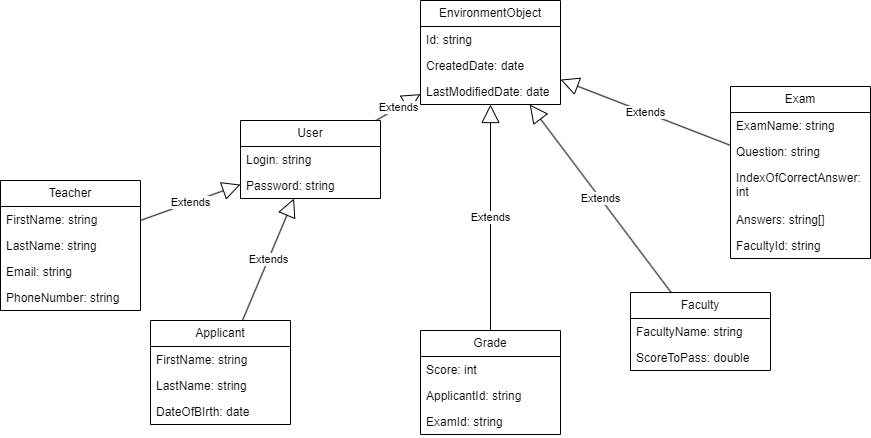

The diagram above was exported from draw.io. Its source (the exported page's mxGraphModel, read from the mxfile embedded in the PNG):
<mxGraphModel dx="1877" dy="530" grid="1" gridSize="10" guides="1" tooltips="1" connect="1" arrows="1" fold="1" page="1" pageScale="1" pageWidth="827" pageHeight="1169" math="0" shadow="0">
  <root>
    <mxCell id="0" />
    <mxCell id="1" parent="0" />
    <mxCell id="Ma8jlj9cA9yB-QLtDelH-1" value="Applicant" style="swimlane;fontStyle=0;childLayout=stackLayout;horizontal=1;startSize=26;fillColor=none;horizontalStack=0;resizeParent=1;resizeParentMax=0;resizeLast=0;collapsible=1;marginBottom=0;whiteSpace=wrap;html=1;" parent="1" vertex="1">
      <mxGeometry x="60" y="340" width="140" height="104" as="geometry" />
    </mxCell>
    <mxCell id="Ma8jlj9cA9yB-QLtDelH-4" value="FirstName: string" style="text;strokeColor=none;fillColor=none;align=left;verticalAlign=top;spacingLeft=4;spacingRight=4;overflow=hidden;rotatable=0;points=[[0,0.5],[1,0.5]];portConstraint=eastwest;whiteSpace=wrap;html=1;" parent="Ma8jlj9cA9yB-QLtDelH-1" vertex="1">
      <mxGeometry y="26" width="140" height="26" as="geometry" />
    </mxCell>
    <mxCell id="fdka-YChPkyheWyZHx02-24" value="LastName: string" style="text;strokeColor=none;fillColor=none;align=left;verticalAlign=top;spacingLeft=4;spacingRight=4;overflow=hidden;rotatable=0;points=[[0,0.5],[1,0.5]];portConstraint=eastwest;whiteSpace=wrap;html=1;" vertex="1" parent="Ma8jlj9cA9yB-QLtDelH-1">
      <mxGeometry y="52" width="140" height="26" as="geometry" />
    </mxCell>
    <mxCell id="fdka-YChPkyheWyZHx02-25" value="DateOfBIrth: date" style="text;strokeColor=none;fillColor=none;align=left;verticalAlign=top;spacingLeft=4;spacingRight=4;overflow=hidden;rotatable=0;points=[[0,0.5],[1,0.5]];portConstraint=eastwest;whiteSpace=wrap;html=1;" vertex="1" parent="Ma8jlj9cA9yB-QLtDelH-1">
      <mxGeometry y="78" width="140" height="26" as="geometry" />
    </mxCell>
    <mxCell id="Ma8jlj9cA9yB-QLtDelH-5" value="Faculty" style="swimlane;fontStyle=0;childLayout=stackLayout;horizontal=1;startSize=26;fillColor=none;horizontalStack=0;resizeParent=1;resizeParentMax=0;resizeLast=0;collapsible=1;marginBottom=0;whiteSpace=wrap;html=1;" parent="1" vertex="1">
      <mxGeometry x="540" y="312" width="140" height="78" as="geometry" />
    </mxCell>
    <mxCell id="Ma8jlj9cA9yB-QLtDelH-8" value="FacultyName: string" style="text;strokeColor=none;fillColor=none;align=left;verticalAlign=top;spacingLeft=4;spacingRight=4;overflow=hidden;rotatable=0;points=[[0,0.5],[1,0.5]];portConstraint=eastwest;whiteSpace=wrap;html=1;" parent="Ma8jlj9cA9yB-QLtDelH-5" vertex="1">
      <mxGeometry y="26" width="140" height="26" as="geometry" />
    </mxCell>
    <mxCell id="fdka-YChPkyheWyZHx02-26" value="ScoreToPass: double" style="text;strokeColor=none;fillColor=none;align=left;verticalAlign=top;spacingLeft=4;spacingRight=4;overflow=hidden;rotatable=0;points=[[0,0.5],[1,0.5]];portConstraint=eastwest;whiteSpace=wrap;html=1;" vertex="1" parent="Ma8jlj9cA9yB-QLtDelH-5">
      <mxGeometry y="52" width="140" height="26" as="geometry" />
    </mxCell>
    <mxCell id="Ma8jlj9cA9yB-QLtDelH-9" value="Exam" style="swimlane;fontStyle=0;childLayout=stackLayout;horizontal=1;startSize=26;fillColor=none;horizontalStack=0;resizeParent=1;resizeParentMax=0;resizeLast=0;collapsible=1;marginBottom=0;whiteSpace=wrap;html=1;" parent="1" vertex="1">
      <mxGeometry x="640" y="106" width="140" height="172" as="geometry" />
    </mxCell>
    <mxCell id="Ma8jlj9cA9yB-QLtDelH-11" value="ExamName: string" style="text;strokeColor=none;fillColor=none;align=left;verticalAlign=top;spacingLeft=4;spacingRight=4;overflow=hidden;rotatable=0;points=[[0,0.5],[1,0.5]];portConstraint=eastwest;whiteSpace=wrap;html=1;" parent="Ma8jlj9cA9yB-QLtDelH-9" vertex="1">
      <mxGeometry y="26" width="140" height="26" as="geometry" />
    </mxCell>
    <mxCell id="Ma8jlj9cA9yB-QLtDelH-12" value="Question: string" style="text;strokeColor=none;fillColor=none;align=left;verticalAlign=top;spacingLeft=4;spacingRight=4;overflow=hidden;rotatable=0;points=[[0,0.5],[1,0.5]];portConstraint=eastwest;whiteSpace=wrap;html=1;" parent="Ma8jlj9cA9yB-QLtDelH-9" vertex="1">
      <mxGeometry y="52" width="140" height="26" as="geometry" />
    </mxCell>
    <mxCell id="fdka-YChPkyheWyZHx02-27" value="IndexOfCorrectAnswer: int" style="text;strokeColor=none;fillColor=none;align=left;verticalAlign=top;spacingLeft=4;spacingRight=4;overflow=hidden;rotatable=0;points=[[0,0.5],[1,0.5]];portConstraint=eastwest;whiteSpace=wrap;html=1;" vertex="1" parent="Ma8jlj9cA9yB-QLtDelH-9">
      <mxGeometry y="78" width="140" height="42" as="geometry" />
    </mxCell>
    <mxCell id="fdka-YChPkyheWyZHx02-28" value="Answers: string[]" style="text;strokeColor=none;fillColor=none;align=left;verticalAlign=top;spacingLeft=4;spacingRight=4;overflow=hidden;rotatable=0;points=[[0,0.5],[1,0.5]];portConstraint=eastwest;whiteSpace=wrap;html=1;" vertex="1" parent="Ma8jlj9cA9yB-QLtDelH-9">
      <mxGeometry y="120" width="140" height="26" as="geometry" />
    </mxCell>
    <mxCell id="fdka-YChPkyheWyZHx02-29" value="FacultyId: string" style="text;strokeColor=none;fillColor=none;align=left;verticalAlign=top;spacingLeft=4;spacingRight=4;overflow=hidden;rotatable=0;points=[[0,0.5],[1,0.5]];portConstraint=eastwest;whiteSpace=wrap;html=1;" vertex="1" parent="Ma8jlj9cA9yB-QLtDelH-9">
      <mxGeometry y="146" width="140" height="26" as="geometry" />
    </mxCell>
    <mxCell id="Ma8jlj9cA9yB-QLtDelH-13" value="Teacher" style="swimlane;fontStyle=0;childLayout=stackLayout;horizontal=1;startSize=26;fillColor=none;horizontalStack=0;resizeParent=1;resizeParentMax=0;resizeLast=0;collapsible=1;marginBottom=0;whiteSpace=wrap;html=1;" parent="1" vertex="1">
      <mxGeometry x="-90" y="200" width="140" height="130" as="geometry" />
    </mxCell>
    <mxCell id="Ma8jlj9cA9yB-QLtDelH-15" value="FirstName: string" style="text;strokeColor=none;fillColor=none;align=left;verticalAlign=top;spacingLeft=4;spacingRight=4;overflow=hidden;rotatable=0;points=[[0,0.5],[1,0.5]];portConstraint=eastwest;whiteSpace=wrap;html=1;" parent="Ma8jlj9cA9yB-QLtDelH-13" vertex="1">
      <mxGeometry y="26" width="140" height="26" as="geometry" />
    </mxCell>
    <mxCell id="Ma8jlj9cA9yB-QLtDelH-16" value="LastName: string" style="text;strokeColor=none;fillColor=none;align=left;verticalAlign=top;spacingLeft=4;spacingRight=4;overflow=hidden;rotatable=0;points=[[0,0.5],[1,0.5]];portConstraint=eastwest;whiteSpace=wrap;html=1;" parent="Ma8jlj9cA9yB-QLtDelH-13" vertex="1">
      <mxGeometry y="52" width="140" height="26" as="geometry" />
    </mxCell>
    <mxCell id="fdka-YChPkyheWyZHx02-22" value="Email: string" style="text;strokeColor=none;fillColor=none;align=left;verticalAlign=top;spacingLeft=4;spacingRight=4;overflow=hidden;rotatable=0;points=[[0,0.5],[1,0.5]];portConstraint=eastwest;whiteSpace=wrap;html=1;" vertex="1" parent="Ma8jlj9cA9yB-QLtDelH-13">
      <mxGeometry y="78" width="140" height="26" as="geometry" />
    </mxCell>
    <mxCell id="fdka-YChPkyheWyZHx02-23" value="PhoneNumber: string" style="text;strokeColor=none;fillColor=none;align=left;verticalAlign=top;spacingLeft=4;spacingRight=4;overflow=hidden;rotatable=0;points=[[0,0.5],[1,0.5]];portConstraint=eastwest;whiteSpace=wrap;html=1;" vertex="1" parent="Ma8jlj9cA9yB-QLtDelH-13">
      <mxGeometry y="104" width="140" height="26" as="geometry" />
    </mxCell>
    <mxCell id="fdka-YChPkyheWyZHx02-1" value="EnvironmentObject" style="swimlane;fontStyle=0;childLayout=stackLayout;horizontal=1;startSize=26;fillColor=none;horizontalStack=0;resizeParent=1;resizeParentMax=0;resizeLast=0;collapsible=1;marginBottom=0;whiteSpace=wrap;html=1;" vertex="1" parent="1">
      <mxGeometry x="330" y="20" width="140" height="104" as="geometry" />
    </mxCell>
    <mxCell id="fdka-YChPkyheWyZHx02-2" value="Id: string" style="text;strokeColor=none;fillColor=none;align=left;verticalAlign=top;spacingLeft=4;spacingRight=4;overflow=hidden;rotatable=0;points=[[0,0.5],[1,0.5]];portConstraint=eastwest;whiteSpace=wrap;html=1;" vertex="1" parent="fdka-YChPkyheWyZHx02-1">
      <mxGeometry y="26" width="140" height="26" as="geometry" />
    </mxCell>
    <mxCell id="fdka-YChPkyheWyZHx02-5" value="CreatedDate: date" style="text;strokeColor=none;fillColor=none;align=left;verticalAlign=top;spacingLeft=4;spacingRight=4;overflow=hidden;rotatable=0;points=[[0,0.5],[1,0.5]];portConstraint=eastwest;whiteSpace=wrap;html=1;" vertex="1" parent="fdka-YChPkyheWyZHx02-1">
      <mxGeometry y="52" width="140" height="26" as="geometry" />
    </mxCell>
    <mxCell id="fdka-YChPkyheWyZHx02-6" value="LastModifiedDate: date" style="text;strokeColor=none;fillColor=none;align=left;verticalAlign=top;spacingLeft=4;spacingRight=4;overflow=hidden;rotatable=0;points=[[0,0.5],[1,0.5]];portConstraint=eastwest;whiteSpace=wrap;html=1;" vertex="1" parent="fdka-YChPkyheWyZHx02-1">
      <mxGeometry y="78" width="140" height="26" as="geometry" />
    </mxCell>
    <mxCell id="fdka-YChPkyheWyZHx02-7" value="Extends" style="endArrow=block;endSize=16;endFill=0;html=1;rounded=0;" edge="1" parent="1" source="Ma8jlj9cA9yB-QLtDelH-13" target="fdka-YChPkyheWyZHx02-16">
      <mxGeometry width="160" relative="1" as="geometry">
        <mxPoint x="130" y="190" as="sourcePoint" />
        <mxPoint x="290" y="190" as="targetPoint" />
      </mxGeometry>
    </mxCell>
    <mxCell id="fdka-YChPkyheWyZHx02-8" value="Extends" style="endArrow=block;endSize=16;endFill=0;html=1;rounded=0;" edge="1" parent="1" source="Ma8jlj9cA9yB-QLtDelH-1" target="fdka-YChPkyheWyZHx02-16">
      <mxGeometry width="160" relative="1" as="geometry">
        <mxPoint x="240" y="274" as="sourcePoint" />
        <mxPoint x="340" y="186" as="targetPoint" />
      </mxGeometry>
    </mxCell>
    <mxCell id="fdka-YChPkyheWyZHx02-9" value="Extends" style="endArrow=block;endSize=16;endFill=0;html=1;rounded=0;" edge="1" parent="1" source="Ma8jlj9cA9yB-QLtDelH-5" target="fdka-YChPkyheWyZHx02-1">
      <mxGeometry width="160" relative="1" as="geometry">
        <mxPoint x="358" y="270" as="sourcePoint" />
        <mxPoint x="387" y="190" as="targetPoint" />
      </mxGeometry>
    </mxCell>
    <mxCell id="fdka-YChPkyheWyZHx02-10" value="Extends" style="endArrow=block;endSize=16;endFill=0;html=1;rounded=0;" edge="1" parent="1" source="Ma8jlj9cA9yB-QLtDelH-9" target="fdka-YChPkyheWyZHx02-1">
      <mxGeometry width="160" relative="1" as="geometry">
        <mxPoint x="484" y="270" as="sourcePoint" />
        <mxPoint x="443" y="190" as="targetPoint" />
      </mxGeometry>
    </mxCell>
    <mxCell id="fdka-YChPkyheWyZHx02-11" value="Grade" style="swimlane;fontStyle=0;childLayout=stackLayout;horizontal=1;startSize=26;fillColor=none;horizontalStack=0;resizeParent=1;resizeParentMax=0;resizeLast=0;collapsible=1;marginBottom=0;whiteSpace=wrap;html=1;" vertex="1" parent="1">
      <mxGeometry x="330" y="350" width="140" height="104" as="geometry" />
    </mxCell>
    <mxCell id="fdka-YChPkyheWyZHx02-12" value="Score: int" style="text;strokeColor=none;fillColor=none;align=left;verticalAlign=top;spacingLeft=4;spacingRight=4;overflow=hidden;rotatable=0;points=[[0,0.5],[1,0.5]];portConstraint=eastwest;whiteSpace=wrap;html=1;" vertex="1" parent="fdka-YChPkyheWyZHx02-11">
      <mxGeometry y="26" width="140" height="26" as="geometry" />
    </mxCell>
    <mxCell id="fdka-YChPkyheWyZHx02-13" value="ApplicantId: string" style="text;strokeColor=none;fillColor=none;align=left;verticalAlign=top;spacingLeft=4;spacingRight=4;overflow=hidden;rotatable=0;points=[[0,0.5],[1,0.5]];portConstraint=eastwest;whiteSpace=wrap;html=1;" vertex="1" parent="fdka-YChPkyheWyZHx02-11">
      <mxGeometry y="52" width="140" height="26" as="geometry" />
    </mxCell>
    <mxCell id="fdka-YChPkyheWyZHx02-14" value="ExamId: string" style="text;strokeColor=none;fillColor=none;align=left;verticalAlign=top;spacingLeft=4;spacingRight=4;overflow=hidden;rotatable=0;points=[[0,0.5],[1,0.5]];portConstraint=eastwest;whiteSpace=wrap;html=1;" vertex="1" parent="fdka-YChPkyheWyZHx02-11">
      <mxGeometry y="78" width="140" height="26" as="geometry" />
    </mxCell>
    <mxCell id="fdka-YChPkyheWyZHx02-15" value="Extends" style="endArrow=block;endSize=16;endFill=0;html=1;rounded=0;" edge="1" parent="1" source="fdka-YChPkyheWyZHx02-11" target="fdka-YChPkyheWyZHx02-1">
      <mxGeometry width="160" relative="1" as="geometry">
        <mxPoint x="496" y="270" as="sourcePoint" />
        <mxPoint x="438" y="164" as="targetPoint" />
      </mxGeometry>
    </mxCell>
    <mxCell id="fdka-YChPkyheWyZHx02-16" value="User" style="swimlane;fontStyle=0;childLayout=stackLayout;horizontal=1;startSize=26;fillColor=none;horizontalStack=0;resizeParent=1;resizeParentMax=0;resizeLast=0;collapsible=1;marginBottom=0;whiteSpace=wrap;html=1;" vertex="1" parent="1">
      <mxGeometry x="150" y="140" width="140" height="78" as="geometry" />
    </mxCell>
    <mxCell id="fdka-YChPkyheWyZHx02-17" value="Login: string" style="text;strokeColor=none;fillColor=none;align=left;verticalAlign=top;spacingLeft=4;spacingRight=4;overflow=hidden;rotatable=0;points=[[0,0.5],[1,0.5]];portConstraint=eastwest;whiteSpace=wrap;html=1;" vertex="1" parent="fdka-YChPkyheWyZHx02-16">
      <mxGeometry y="26" width="140" height="26" as="geometry" />
    </mxCell>
    <mxCell id="fdka-YChPkyheWyZHx02-18" value="Password: string" style="text;strokeColor=none;fillColor=none;align=left;verticalAlign=top;spacingLeft=4;spacingRight=4;overflow=hidden;rotatable=0;points=[[0,0.5],[1,0.5]];portConstraint=eastwest;whiteSpace=wrap;html=1;" vertex="1" parent="fdka-YChPkyheWyZHx02-16">
      <mxGeometry y="52" width="140" height="26" as="geometry" />
    </mxCell>
    <mxCell id="fdka-YChPkyheWyZHx02-20" value="Extends" style="endArrow=block;endSize=16;endFill=0;html=1;rounded=0;" edge="1" parent="1" source="fdka-YChPkyheWyZHx02-16" target="fdka-YChPkyheWyZHx02-1">
      <mxGeometry width="160" relative="1" as="geometry">
        <mxPoint x="70" y="238" as="sourcePoint" />
        <mxPoint x="160" y="210" as="targetPoint" />
      </mxGeometry>
    </mxCell>
  </root>
</mxGraphModel>